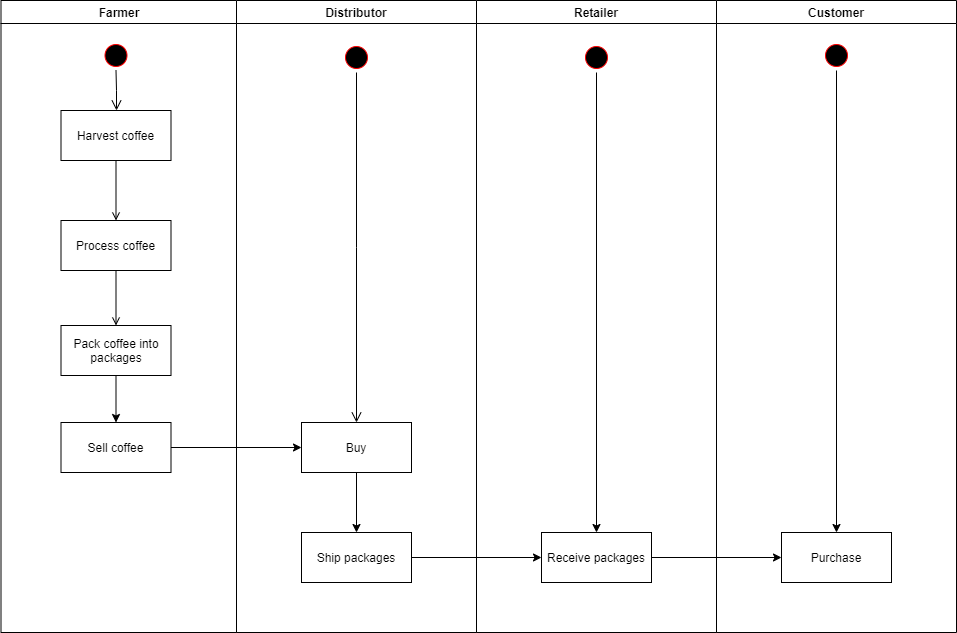

The diagram above was exported from draw.io. Its source (the exported page's mxGraphModel, read from the mxfile embedded in the PNG):
<mxGraphModel dx="1422" dy="713" grid="1" gridSize="10" guides="1" tooltips="1" connect="1" arrows="1" fold="1" page="1" pageScale="1" pageWidth="1169" pageHeight="826" background="#ffffff" math="0" shadow="0">
  <root>
    <mxCell id="0" />
    <mxCell id="1" parent="0" />
    <mxCell id="2" value="Farmer" style="swimlane;whiteSpace=wrap" parent="1" vertex="1">
      <mxGeometry x="164.5" y="128" width="235.5" height="632" as="geometry" />
    </mxCell>
    <mxCell id="5" value="" style="ellipse;shape=startState;fillColor=#000000;strokeColor=#ff0000;" parent="2" vertex="1">
      <mxGeometry x="100" y="40" width="30" height="30" as="geometry" />
    </mxCell>
    <mxCell id="6" value="" style="edgeStyle=elbowEdgeStyle;elbow=horizontal;verticalAlign=bottom;endArrow=open;endSize=8;strokeColor=#000000;endFill=1;rounded=0" parent="2" source="5" target="7" edge="1">
      <mxGeometry x="100" y="40" as="geometry">
        <mxPoint x="115" y="110" as="targetPoint" />
      </mxGeometry>
    </mxCell>
    <mxCell id="7" value="Harvest coffee" style="" parent="2" vertex="1">
      <mxGeometry x="60" y="110" width="110" height="50" as="geometry" />
    </mxCell>
    <mxCell id="8" value="Process coffee" style="" parent="2" vertex="1">
      <mxGeometry x="60" y="220" width="110" height="50" as="geometry" />
    </mxCell>
    <mxCell id="9" value="" style="endArrow=open;strokeColor=#000000;endFill=1;rounded=0" parent="2" source="7" target="8" edge="1">
      <mxGeometry relative="1" as="geometry" />
    </mxCell>
    <mxCell id="10" value="Pack coffee into packages" style="whiteSpace=wrap;" parent="2" vertex="1">
      <mxGeometry x="60" y="325" width="110" height="50" as="geometry" />
    </mxCell>
    <mxCell id="11" value="" style="endArrow=open;strokeColor=#000000;endFill=1;rounded=0" parent="2" source="8" target="10" edge="1">
      <mxGeometry relative="1" as="geometry" />
    </mxCell>
    <mxCell id="LAFsR54Zu0MLiLvB9MMI-48" value="Sell coffee" style="" parent="2" vertex="1">
      <mxGeometry x="60" y="422" width="110" height="50" as="geometry" />
    </mxCell>
    <mxCell id="LAFsR54Zu0MLiLvB9MMI-50" value="" style="endArrow=classic;html=1;strokeColor=#000000;exitX=0.5;exitY=1;exitDx=0;exitDy=0;entryX=0.5;entryY=0;entryDx=0;entryDy=0;" parent="2" source="10" target="LAFsR54Zu0MLiLvB9MMI-48" edge="1">
      <mxGeometry width="50" height="50" relative="1" as="geometry">
        <mxPoint x="120" y="432" as="sourcePoint" />
        <mxPoint x="170" y="382" as="targetPoint" />
      </mxGeometry>
    </mxCell>
    <mxCell id="3" value="Distributor" style="swimlane;whiteSpace=wrap" parent="1" vertex="1">
      <mxGeometry x="400" y="128" width="240" height="632" as="geometry" />
    </mxCell>
    <mxCell id="13" value="" style="ellipse;shape=startState;fillColor=#000000;strokeColor=#ff0000;" parent="3" vertex="1">
      <mxGeometry x="105" y="42" width="30" height="30" as="geometry" />
    </mxCell>
    <mxCell id="14" value="" style="edgeStyle=elbowEdgeStyle;elbow=horizontal;verticalAlign=bottom;endArrow=open;endSize=8;strokeColor=#000000;endFill=1;rounded=0;exitX=0.5;exitY=1;exitDx=0;exitDy=0;entryX=0.5;entryY=0;entryDx=0;entryDy=0;" parent="3" source="13" target="LAFsR54Zu0MLiLvB9MMI-53" edge="1">
      <mxGeometry x="40" y="20" as="geometry">
        <mxPoint x="125" y="110" as="targetPoint" />
      </mxGeometry>
    </mxCell>
    <mxCell id="LAFsR54Zu0MLiLvB9MMI-57" style="edgeStyle=orthogonalEdgeStyle;rounded=0;orthogonalLoop=1;jettySize=auto;html=1;exitX=0.5;exitY=1;exitDx=0;exitDy=0;entryX=0.5;entryY=0;entryDx=0;entryDy=0;strokeColor=#000000;" parent="3" source="LAFsR54Zu0MLiLvB9MMI-53" target="LAFsR54Zu0MLiLvB9MMI-55" edge="1">
      <mxGeometry relative="1" as="geometry" />
    </mxCell>
    <mxCell id="LAFsR54Zu0MLiLvB9MMI-53" value="Buy" style="" parent="3" vertex="1">
      <mxGeometry x="65" y="422" width="110" height="50" as="geometry" />
    </mxCell>
    <mxCell id="LAFsR54Zu0MLiLvB9MMI-55" value="Ship packages" style="" parent="3" vertex="1">
      <mxGeometry x="65" y="532" width="110" height="50" as="geometry" />
    </mxCell>
    <mxCell id="4" value="Retailer" style="swimlane;whiteSpace=wrap" parent="1" vertex="1">
      <mxGeometry x="640" y="128" width="240" height="632" as="geometry" />
    </mxCell>
    <mxCell id="LAFsR54Zu0MLiLvB9MMI-64" style="edgeStyle=orthogonalEdgeStyle;rounded=0;orthogonalLoop=1;jettySize=auto;html=1;strokeColor=#000000;" parent="4" source="LAFsR54Zu0MLiLvB9MMI-58" target="LAFsR54Zu0MLiLvB9MMI-60" edge="1">
      <mxGeometry relative="1" as="geometry" />
    </mxCell>
    <mxCell id="LAFsR54Zu0MLiLvB9MMI-58" value="" style="ellipse;shape=startState;fillColor=#000000;strokeColor=#ff0000;" parent="4" vertex="1">
      <mxGeometry x="105" y="42" width="30" height="30" as="geometry" />
    </mxCell>
    <mxCell id="LAFsR54Zu0MLiLvB9MMI-60" value="Receive packages" style="" parent="4" vertex="1">
      <mxGeometry x="65" y="532" width="110" height="50" as="geometry" />
    </mxCell>
    <mxCell id="LAFsR54Zu0MLiLvB9MMI-41" value="Customer" style="swimlane;whiteSpace=wrap" parent="1" vertex="1">
      <mxGeometry x="880" y="128" width="240" height="632" as="geometry" />
    </mxCell>
    <mxCell id="LAFsR54Zu0MLiLvB9MMI-59" value="" style="ellipse;shape=startState;fillColor=#000000;strokeColor=#ff0000;" parent="LAFsR54Zu0MLiLvB9MMI-41" vertex="1">
      <mxGeometry x="105" y="40" width="30" height="30" as="geometry" />
    </mxCell>
    <mxCell id="LAFsR54Zu0MLiLvB9MMI-54" style="edgeStyle=orthogonalEdgeStyle;rounded=0;orthogonalLoop=1;jettySize=auto;html=1;strokeColor=#000000;" parent="1" source="LAFsR54Zu0MLiLvB9MMI-48" target="LAFsR54Zu0MLiLvB9MMI-53" edge="1">
      <mxGeometry relative="1" as="geometry" />
    </mxCell>
    <mxCell id="LAFsR54Zu0MLiLvB9MMI-61" style="edgeStyle=orthogonalEdgeStyle;rounded=0;orthogonalLoop=1;jettySize=auto;html=1;entryX=0;entryY=0.5;entryDx=0;entryDy=0;strokeColor=#000000;" parent="1" source="LAFsR54Zu0MLiLvB9MMI-55" target="LAFsR54Zu0MLiLvB9MMI-60" edge="1">
      <mxGeometry relative="1" as="geometry" />
    </mxCell>
    <mxCell id="LAFsR54Zu0MLiLvB9MMI-62" value="Purchase" style="" parent="1" vertex="1">
      <mxGeometry x="945" y="660" width="110" height="50" as="geometry" />
    </mxCell>
    <mxCell id="LAFsR54Zu0MLiLvB9MMI-63" style="edgeStyle=orthogonalEdgeStyle;rounded=0;orthogonalLoop=1;jettySize=auto;html=1;exitX=1;exitY=0.5;exitDx=0;exitDy=0;entryX=0;entryY=0.5;entryDx=0;entryDy=0;strokeColor=#000000;" parent="1" source="LAFsR54Zu0MLiLvB9MMI-60" target="LAFsR54Zu0MLiLvB9MMI-62" edge="1">
      <mxGeometry relative="1" as="geometry" />
    </mxCell>
    <mxCell id="LAFsR54Zu0MLiLvB9MMI-65" style="edgeStyle=orthogonalEdgeStyle;rounded=0;orthogonalLoop=1;jettySize=auto;html=1;strokeColor=#000000;" parent="1" source="LAFsR54Zu0MLiLvB9MMI-59" target="LAFsR54Zu0MLiLvB9MMI-62" edge="1">
      <mxGeometry relative="1" as="geometry" />
    </mxCell>
  </root>
</mxGraphModel>